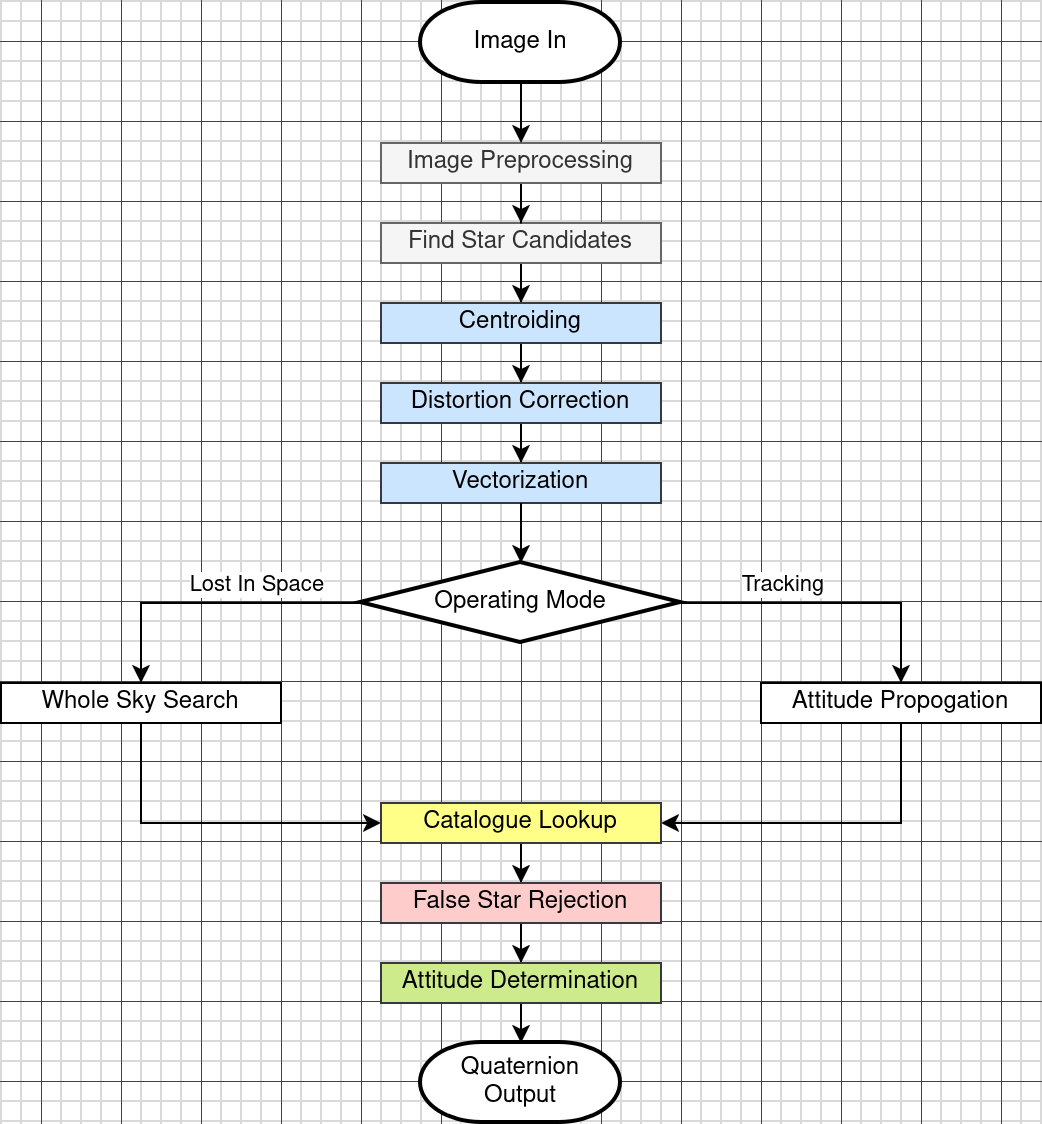

The diagram above was exported from draw.io. Its source (the exported page's mxGraphModel, read from the mxfile embedded in the PNG):
<mxGraphModel dx="2574" dy="1745" grid="1" gridSize="10" guides="1" tooltips="1" connect="1" arrows="1" fold="1" page="1" pageScale="1" pageWidth="850" pageHeight="1100" math="0" shadow="0">
  <root>
    <mxCell id="0" />
    <mxCell id="1" parent="0" />
    <mxCell id="2" edge="1" parent="1" source="3" style="edgeStyle=orthogonalEdgeStyle;rounded=0;orthogonalLoop=1;jettySize=auto;html=1;entryX=0.5;entryY=0;entryDx=0;entryDy=0;" target="5">
      <mxGeometry relative="1" as="geometry" />
    </mxCell>
    <mxCell id="3" parent="1" style="rounded=0;whiteSpace=wrap;html=1;fillColor=#f5f5f5;fontColor=#333333;strokeColor=#666666;" value="Find Star Candidates" vertex="1">
      <mxGeometry height="20" width="140" x="-110" y="750" as="geometry" />
    </mxCell>
    <mxCell id="4" edge="1" parent="1" source="5" style="edgeStyle=orthogonalEdgeStyle;rounded=0;orthogonalLoop=1;jettySize=auto;html=1;entryX=0.5;entryY=0;entryDx=0;entryDy=0;" target="9">
      <mxGeometry relative="1" as="geometry" />
    </mxCell>
    <mxCell id="5" parent="1" style="rounded=0;whiteSpace=wrap;html=1;fillColor=#cce5ff;strokeColor=#36393d;" value="Centroiding" vertex="1">
      <mxGeometry height="20" width="140" x="-110" y="790" as="geometry" />
    </mxCell>
    <mxCell id="6" edge="1" parent="1" source="7" style="edgeStyle=orthogonalEdgeStyle;rounded=0;orthogonalLoop=1;jettySize=auto;html=1;entryX=0.5;entryY=0;entryDx=0;entryDy=0;" target="3">
      <mxGeometry relative="1" as="geometry" />
    </mxCell>
    <mxCell id="7" parent="1" style="rounded=0;whiteSpace=wrap;html=1;fillColor=#f5f5f5;fontColor=#333333;strokeColor=#666666;" value="Image Preprocessing" vertex="1">
      <mxGeometry height="20" width="140" x="-110" y="710" as="geometry" />
    </mxCell>
    <mxCell id="8" edge="1" parent="1" source="9" style="edgeStyle=orthogonalEdgeStyle;rounded=0;orthogonalLoop=1;jettySize=auto;html=1;entryX=0.5;entryY=0;entryDx=0;entryDy=0;" target="10">
      <mxGeometry relative="1" as="geometry" />
    </mxCell>
    <mxCell id="9" parent="1" style="rounded=0;whiteSpace=wrap;html=1;fillColor=#cce5ff;strokeColor=#36393d;" value="&lt;div&gt;Distortion Correction&lt;/div&gt;" vertex="1">
      <mxGeometry height="20" width="140" x="-110" y="830" as="geometry" />
    </mxCell>
    <mxCell id="10" parent="1" style="rounded=0;whiteSpace=wrap;html=1;fillColor=#cce5ff;strokeColor=#36393d;" value="Vectorization" vertex="1">
      <mxGeometry height="20" width="140" x="-110" y="870" as="geometry" />
    </mxCell>
    <mxCell id="11" edge="1" parent="1" source="15" style="edgeStyle=orthogonalEdgeStyle;rounded=0;orthogonalLoop=1;jettySize=auto;html=1;entryX=0.5;entryY=0;entryDx=0;entryDy=0;" target="17">
      <mxGeometry relative="1" as="geometry" />
    </mxCell>
    <mxCell id="12" connectable="0" parent="11" style="edgeLabel;html=1;align=center;verticalAlign=middle;resizable=0;points=[];" value="Lost In Space" vertex="1">
      <mxGeometry relative="1" x="-0.2889" y="4" as="geometry">
        <mxPoint y="-14" as="offset" />
      </mxGeometry>
    </mxCell>
    <mxCell id="13" edge="1" parent="1" source="15" style="edgeStyle=orthogonalEdgeStyle;rounded=0;orthogonalLoop=1;jettySize=auto;html=1;entryX=0.5;entryY=0;entryDx=0;entryDy=0;" target="19">
      <mxGeometry relative="1" as="geometry" />
    </mxCell>
    <mxCell id="14" connectable="0" parent="13" style="edgeLabel;html=1;align=center;verticalAlign=middle;resizable=0;points=[];" value="&lt;div&gt;Tracking&lt;/div&gt;" vertex="1">
      <mxGeometry relative="1" x="-0.3244" y="3" as="geometry">
        <mxPoint x="-1" y="-7" as="offset" />
      </mxGeometry>
    </mxCell>
    <mxCell id="15" parent="1" style="strokeWidth=2;html=1;shape=mxgraph.flowchart.decision;whiteSpace=wrap;gradientColor=none;" value="Operating Mode" vertex="1">
      <mxGeometry height="40" width="160" x="-120" y="920" as="geometry" />
    </mxCell>
    <mxCell id="16" edge="1" parent="1" source="17" style="edgeStyle=orthogonalEdgeStyle;rounded=0;orthogonalLoop=1;jettySize=auto;html=1;entryX=0;entryY=0.5;entryDx=0;entryDy=0;" target="21">
      <mxGeometry relative="1" as="geometry">
        <Array as="points">
          <mxPoint x="-230" y="1050" />
        </Array>
      </mxGeometry>
    </mxCell>
    <mxCell id="17" parent="1" style="rounded=0;whiteSpace=wrap;html=1;" value="&lt;div&gt;Whole Sky Search&lt;/div&gt;" vertex="1">
      <mxGeometry height="20" width="140" x="-300" y="980" as="geometry" />
    </mxCell>
    <mxCell id="18" edge="1" parent="1" source="19" style="edgeStyle=orthogonalEdgeStyle;rounded=0;orthogonalLoop=1;jettySize=auto;html=1;entryX=1;entryY=0.5;entryDx=0;entryDy=0;" target="21">
      <mxGeometry relative="1" as="geometry">
        <Array as="points">
          <mxPoint x="150" y="1050" />
        </Array>
      </mxGeometry>
    </mxCell>
    <mxCell id="19" parent="1" style="rounded=0;whiteSpace=wrap;html=1;" value="&lt;div&gt;Attitude Propogation&lt;/div&gt;" vertex="1">
      <mxGeometry height="20" width="140" x="80" y="980" as="geometry" />
    </mxCell>
    <mxCell id="20" edge="1" parent="1" source="21" style="edgeStyle=orthogonalEdgeStyle;rounded=0;orthogonalLoop=1;jettySize=auto;html=1;entryX=0.5;entryY=0;entryDx=0;entryDy=0;" target="23">
      <mxGeometry relative="1" as="geometry" />
    </mxCell>
    <mxCell id="21" parent="1" style="rounded=0;whiteSpace=wrap;html=1;fillColor=#ffff88;strokeColor=#36393d;" value="&lt;div&gt;Catalogue Lookup&lt;/div&gt;" vertex="1">
      <mxGeometry height="20" width="140" x="-110" y="1040" as="geometry" />
    </mxCell>
    <mxCell id="22" edge="1" parent="1" source="23" style="edgeStyle=orthogonalEdgeStyle;rounded=0;orthogonalLoop=1;jettySize=auto;html=1;entryX=0.5;entryY=0;entryDx=0;entryDy=0;" target="25">
      <mxGeometry relative="1" as="geometry" />
    </mxCell>
    <mxCell id="23" parent="1" style="rounded=0;whiteSpace=wrap;html=1;fillColor=#ffcccc;strokeColor=#36393d;" value="&lt;div&gt;False Star Rejection&lt;/div&gt;" vertex="1">
      <mxGeometry height="20" width="140" x="-110" y="1080" as="geometry" />
    </mxCell>
    <mxCell id="24" edge="1" parent="1" source="25" style="edgeStyle=orthogonalEdgeStyle;rounded=0;orthogonalLoop=1;jettySize=auto;html=1;entryX=0.5;entryY=0;entryDx=0;entryDy=0;entryPerimeter=0;" target="27">
      <mxGeometry relative="1" as="geometry">
        <mxPoint x="-40.00000000000023" y="1160" as="targetPoint" />
      </mxGeometry>
    </mxCell>
    <mxCell id="25" parent="1" style="rounded=0;whiteSpace=wrap;html=1;fillColor=#cdeb8b;strokeColor=#36393d;" value="Attitude Determination" vertex="1">
      <mxGeometry height="20" width="140" x="-110" y="1120" as="geometry" />
    </mxCell>
    <mxCell id="26" edge="1" parent="1" source="10" style="edgeStyle=orthogonalEdgeStyle;rounded=0;orthogonalLoop=1;jettySize=auto;html=1;entryX=0.5;entryY=0;entryDx=0;entryDy=0;entryPerimeter=0;" target="15">
      <mxGeometry relative="1" as="geometry" />
    </mxCell>
    <mxCell id="27" parent="1" style="strokeWidth=2;html=1;shape=mxgraph.flowchart.terminator;whiteSpace=wrap;" value="Quaternion Output" vertex="1">
      <mxGeometry height="40" width="100" x="-90" y="1160" as="geometry" />
    </mxCell>
    <mxCell id="28" edge="1" parent="1" source="29" style="edgeStyle=orthogonalEdgeStyle;rounded=0;orthogonalLoop=1;jettySize=auto;html=1;entryX=0.5;entryY=0;entryDx=0;entryDy=0;" target="7">
      <mxGeometry relative="1" as="geometry" />
    </mxCell>
    <mxCell id="29" parent="1" style="strokeWidth=2;html=1;shape=mxgraph.flowchart.terminator;whiteSpace=wrap;" value="Image In" vertex="1">
      <mxGeometry height="40" width="100" x="-90" y="640" as="geometry" />
    </mxCell>
  </root>
</mxGraphModel>